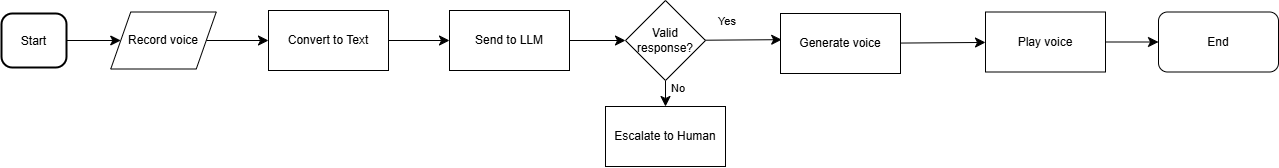

The diagram above was exported from draw.io. Its source (the exported page's mxGraphModel, read from the mxfile embedded in the PNG):
<mxGraphModel dx="1158" dy="642" grid="0" gridSize="10" guides="1" tooltips="1" connect="1" arrows="1" fold="1" page="0" pageScale="1" pageWidth="850" pageHeight="1100" math="0" shadow="0">
  <root>
    <mxCell id="0" />
    <mxCell id="1" parent="0" />
    <mxCell id="xovDXBP1K9ZrSioE8kyO-43" value="" style="edgeStyle=none;curved=1;rounded=0;orthogonalLoop=1;jettySize=auto;html=1;fontSize=12;startSize=8;endSize=8;" parent="1" source="2" target="xovDXBP1K9ZrSioE8kyO-40" edge="1">
      <mxGeometry relative="1" as="geometry" />
    </mxCell>
    <mxCell id="2" value="Start" style="rounded=1;arcSize=20;strokeWidth=2" parent="1" vertex="1">
      <mxGeometry x="8" y="112" width="65" height="54" as="geometry" />
    </mxCell>
    <mxCell id="xovDXBP1K9ZrSioE8kyO-33" value="" style="edgeStyle=none;curved=1;rounded=0;orthogonalLoop=1;jettySize=auto;html=1;fontSize=12;startSize=8;endSize=8;" parent="1" source="xovDXBP1K9ZrSioE8kyO-24" target="xovDXBP1K9ZrSioE8kyO-32" edge="1">
      <mxGeometry relative="1" as="geometry" />
    </mxCell>
    <mxCell id="xovDXBP1K9ZrSioE8kyO-24" value="Convert to Text" style="whiteSpace=wrap;html=1;" parent="1" vertex="1">
      <mxGeometry x="275" y="109" width="120" height="60" as="geometry" />
    </mxCell>
    <mxCell id="xovDXBP1K9ZrSioE8kyO-45" value="" style="edgeStyle=none;curved=1;rounded=0;orthogonalLoop=1;jettySize=auto;html=1;fontSize=12;startSize=8;endSize=8;" parent="1" source="xovDXBP1K9ZrSioE8kyO-32" target="xovDXBP1K9ZrSioE8kyO-44" edge="1">
      <mxGeometry relative="1" as="geometry" />
    </mxCell>
    <mxCell id="xovDXBP1K9ZrSioE8kyO-32" value="Send to LLM" style="whiteSpace=wrap;html=1;" parent="1" vertex="1">
      <mxGeometry x="456" y="109" width="120" height="60" as="geometry" />
    </mxCell>
    <mxCell id="xovDXBP1K9ZrSioE8kyO-42" value="" style="edgeStyle=none;curved=1;rounded=0;orthogonalLoop=1;jettySize=auto;html=1;fontSize=12;startSize=8;endSize=8;entryX=0;entryY=0.5;entryDx=0;entryDy=0;" parent="1" source="xovDXBP1K9ZrSioE8kyO-40" target="xovDXBP1K9ZrSioE8kyO-24" edge="1">
      <mxGeometry relative="1" as="geometry" />
    </mxCell>
    <mxCell id="xovDXBP1K9ZrSioE8kyO-40" value="Record voice" style="shape=parallelogram;perimeter=parallelogramPerimeter;whiteSpace=wrap;html=1;fixedSize=1;" parent="1" vertex="1">
      <mxGeometry x="117.25" y="110.5" width="105.5" height="57" as="geometry" />
    </mxCell>
    <mxCell id="xovDXBP1K9ZrSioE8kyO-47" value="" style="edgeStyle=none;curved=1;rounded=0;orthogonalLoop=1;jettySize=auto;html=1;fontSize=12;startSize=8;endSize=8;entryX=0.01;entryY=0.436;entryDx=0;entryDy=0;entryPerimeter=0;" parent="1" source="xovDXBP1K9ZrSioE8kyO-44" target="xovDXBP1K9ZrSioE8kyO-52" edge="1">
      <mxGeometry relative="1" as="geometry">
        <mxPoint x="768" y="139" as="targetPoint" />
      </mxGeometry>
    </mxCell>
    <mxCell id="xovDXBP1K9ZrSioE8kyO-50" value="" style="edgeStyle=none;curved=1;rounded=0;orthogonalLoop=1;jettySize=auto;html=1;fontSize=12;startSize=8;endSize=8;" parent="1" source="xovDXBP1K9ZrSioE8kyO-44" target="xovDXBP1K9ZrSioE8kyO-49" edge="1">
      <mxGeometry relative="1" as="geometry" />
    </mxCell>
    <mxCell id="xovDXBP1K9ZrSioE8kyO-44" value="Valid response?" style="rhombus;whiteSpace=wrap;html=1;" parent="1" vertex="1">
      <mxGeometry x="632" y="99" width="80" height="80" as="geometry" />
    </mxCell>
    <mxCell id="xovDXBP1K9ZrSioE8kyO-48" value="Yes" style="text;strokeColor=none;fillColor=none;html=1;align=center;verticalAlign=middle;whiteSpace=wrap;rounded=0;fontSize=11;" parent="1" vertex="1">
      <mxGeometry x="704" y="105" width="60" height="30" as="geometry" />
    </mxCell>
    <mxCell id="xovDXBP1K9ZrSioE8kyO-49" value="Escalate to Human" style="whiteSpace=wrap;html=1;" parent="1" vertex="1">
      <mxGeometry x="612" y="205" width="120" height="60" as="geometry" />
    </mxCell>
    <mxCell id="xovDXBP1K9ZrSioE8kyO-51" value="No" style="text;strokeColor=none;fillColor=none;html=1;align=center;verticalAlign=middle;whiteSpace=wrap;rounded=0;fontSize=11;" parent="1" vertex="1">
      <mxGeometry x="655" y="172" width="60" height="30" as="geometry" />
    </mxCell>
    <mxCell id="xovDXBP1K9ZrSioE8kyO-55" value="" style="edgeStyle=none;curved=1;rounded=0;orthogonalLoop=1;jettySize=auto;html=1;fontSize=12;startSize=8;endSize=8;" parent="1" source="xovDXBP1K9ZrSioE8kyO-52" target="xovDXBP1K9ZrSioE8kyO-54" edge="1">
      <mxGeometry relative="1" as="geometry" />
    </mxCell>
    <mxCell id="xovDXBP1K9ZrSioE8kyO-52" value="Generate voice" style="whiteSpace=wrap;html=1;" parent="1" vertex="1">
      <mxGeometry x="787" y="112" width="120" height="60" as="geometry" />
    </mxCell>
    <mxCell id="xovDXBP1K9ZrSioE8kyO-57" value="" style="edgeStyle=none;curved=1;rounded=0;orthogonalLoop=1;jettySize=auto;html=1;fontSize=12;startSize=8;endSize=8;" parent="1" source="xovDXBP1K9ZrSioE8kyO-54" target="xovDXBP1K9ZrSioE8kyO-56" edge="1">
      <mxGeometry relative="1" as="geometry" />
    </mxCell>
    <mxCell id="xovDXBP1K9ZrSioE8kyO-54" value="Play voice" style="whiteSpace=wrap;html=1;" parent="1" vertex="1">
      <mxGeometry x="992" y="110.5" width="120" height="60" as="geometry" />
    </mxCell>
    <mxCell id="xovDXBP1K9ZrSioE8kyO-56" value="End" style="rounded=1;whiteSpace=wrap;html=1;" parent="1" vertex="1">
      <mxGeometry x="1165" y="110.5" width="120" height="60" as="geometry" />
    </mxCell>
  </root>
</mxGraphModel>